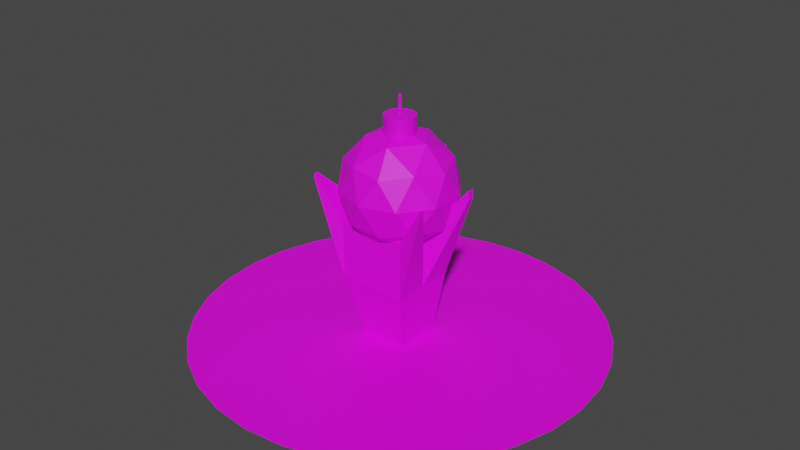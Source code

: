 # Source: BossArm.blend  (saved by Blender 3.4.6; exported with 4.5.12 LTS)
import bpy
from mathutils import Matrix  # noqa: F401  (used for matrix-valued properties, if any)

bpy.ops.wm.read_factory_settings(use_empty=True)
scene = bpy.context.scene
scene.name = 'Scene'

# ---- collections
col_collection = bpy.data.collections.new('Collection'); scene.collection.children.link(col_collection)

# ---- images (referenced by path relative to the original .blend; pixels are not part of the script)
import os
ASSET_DIR = os.environ.get("B2B_ASSET_DIR", "")  # directory of the original .blend (textures are referenced by path, not embedded)
HERE = os.path.dirname(os.path.abspath(__file__))  # packed textures are extracted next to this script under _unpacked/

def load_image(name, relpath, width, height, colorspace="sRGB"):
    """Load a texture the original file referenced (path relative to the .blend, or extracted next to this script)."""
    p = next((c for c in (os.path.join(HERE, relpath), os.path.join(ASSET_DIR, relpath)) if relpath and os.path.exists(c)), "")
    if p:
        img = bpy.data.images.load(p, check_existing=True)
        img.name = name
    else:  # same state as the original file: an image datablock whose file is absent (Cycles renders it pink)
        img = bpy.data.images.new(name, width, height)
        img.source = "FILE"
        img.filepath = "//" + (relpath or name)
    img.colorspace_settings.name = colorspace
    return img
img_dungeons_2_texture_01_a_png = load_image('Dungeons_2_Texture_01_A.png', 'Dungeons_2_Texture_01_A.png', 1024, 1024, 'sRGB')

# ---- materials (node trees are filled in below, after node groups)
mat_material_001 = bpy.data.materials.new('Material.001')
mat_material_001.use_transparent_shadow = False

# ---- material node trees
mat_material_001.use_nodes = True; mat_material_001.node_tree.nodes.clear()
_N = mat_material_001.node_tree.nodes; _L = mat_material_001.node_tree.links
n0 = _N.new('ShaderNodeBsdfPrincipled'); n0.name = 'Principled BSDF'; n0.location = (10, 300)
n0.distribution = 'GGX'
n0.subsurface_method = 'RANDOM_WALK_SKIN'
n0.inputs[3].default_value = 1.45
n0.inputs[27].default_value = (0.0, 0.0, 0.0, 1.0)
n0.inputs[28].default_value = 1.0
n1 = _N.new('ShaderNodeOutputMaterial'); n1.name = 'Material Output'; n1.location = (300, 300)
n2 = _N.new('ShaderNodeTexImage'); n2.name = 'Image Texture'; n2.location = (-292, 139)
n2.image = img_dungeons_2_texture_01_a_png
_L.new(n0.outputs[0], n1.inputs[0])
_L.new(n2.outputs[0], n0.inputs[0])
n1.is_active_output = True

# ---- world
world_world = bpy.data.worlds.new('World'); scene.world = world_world
world_world.use_nodes = True; world_world.node_tree.nodes.clear()
_N = world_world.node_tree.nodes; _L = world_world.node_tree.links
n0 = _N.new('ShaderNodeOutputWorld'); n0.name = 'World Output'; n0.location = (300, 300)
n1 = _N.new('ShaderNodeBackground'); n1.name = 'Background'; n1.location = (10, 300)
n1.inputs[0].default_value = (0.05088, 0.05088, 0.05088, 1.0)
_L.new(n1.outputs[0], n0.inputs[0])
n0.is_active_output = True
world_world.color = (0.05088, 0.05088, 0.05088)
world_world.use_sun_shadow = False
world_world.sun_shadow_jitter_overblur = 0.0

# ---- meshes
me_circle = bpy.data.meshes.new('Circle')
me_circle.from_pydata([(0.0, 1.0, 0.0), (-0.1951, 0.9808, 0.0), (-0.3827, 0.9239, 0.0), (-0.5556, 0.8315, 0.0), (-0.7071, 0.7071, 0.0), (-0.8315, 0.5556, 0.0), (-0.9239, 0.3827, 0.0), (-0.9808, 0.1951, 0.0), (-1.0, 0.0, 0.0), (-0.9808, -0.1951, 0.0), (-0.9239, -0.3827, 0.0), (-0.8315, -0.5556, 0.0), (-0.7071, -0.7071, 0.0), (-0.5556, -0.8315, 0.0), (-0.3827, -0.9239, 0.0), (-0.1951, -0.9808, 0.0), (0.0, -1.0, 0.0), (0.1951, -0.9808, 0.0), (0.3827, -0.9239, 0.0), (0.5556, -0.8315, 0.0), (0.7071, -0.7071, 0.0), (0.8315, -0.5556, 0.0), (0.9239, -0.3827, 0.0), (0.9808, -0.1951, 0.0), (1.0, 0.0, 0.0), (0.9808, 0.1951, 0.0), (0.9239, 0.3827, 0.0), (0.8315, 0.5556, 0.0), (0.7071, 0.7071, 0.0), (0.5556, 0.8315, 0.0), (0.3827, 0.9239, 0.0), (0.1951, 0.9808, 0.0), (-0.008461, 0.9323, 0.0), (-0.2098, 0.8462, 0.0), (-0.4013, 0.7257, 0.0), (-0.5755, 0.5755, 0.0), (-0.7257, 0.4013, 0.0), (-0.8462, 0.2098, 0.0), (-0.9323, 0.008461, 0.0), (0.1852, 0.8413, 0.0), (-0.01718, 0.7243, 0.0), (-0.2168, 0.5773, 0.0), (-0.4059, 0.4059, 0.0), (-0.5773, 0.2168, 0.0), (-0.7243, 0.01718, 0.0), (-0.8413, -0.1852, 0.0), (0.3765, 0.7133, 0.0), (0.1842, 0.5664, 0.0), (-0.01371, 0.3964, 0.0), (-0.2098, 0.2098, 0.0), (-0.3964, 0.01371, 0.0), (-0.5664, -0.1842, 0.0), (-0.7133, -0.3765, 0.0), (0.5556, 0.5556, 0.0), (0.3827, 0.3827, 0.0), (0.1951, 0.1951, 0.0), (1.49e-08, 1.49e-08, 0.0), (-0.1951, -0.1951, 0.0), (-0.3827, -0.3827, 0.0), (-0.5556, -0.5556, 0.0), (0.7133, 0.3765, 0.0), (0.5664, 0.1842, 0.0), (0.3964, -0.01371, 0.0), (0.2098, -0.2098, 0.0), (0.01371, -0.3964, 0.0), (-0.1842, -0.5664, 0.0), (-0.3765, -0.7133, 0.0), (0.8413, 0.1852, 0.0), (0.7243, -0.01718, 0.0), (0.5773, -0.2168, 0.0), (0.4059, -0.4059, 0.0), (0.2168, -0.5773, 0.0), (0.01718, -0.7243, 0.0), (-0.1852, -0.8413, 0.0), (0.9323, -0.008461, 0.0), (0.8462, -0.2098, 0.0), (0.7257, -0.4013, 0.0), (0.5755, -0.5755, 0.0), (0.4013, -0.7257, 0.0), (0.2098, -0.8462, 0.0), (0.008461, -0.9323, 0.0)], [], [(1, 32, 31, 0), (32, 39, 30, 31), (39, 46, 29, 30), (46, 53, 28, 29), (53, 60, 27, 28), (60, 67, 26, 27), (67, 74, 25, 26), (74, 23, 24, 25), (2, 33, 32, 1), (33, 40, 39, 32), (40, 47, 46, 39), (47, 54, 53, 46), (54, 61, 60, 53), (61, 68, 67, 60), (68, 75, 74, 67), (75, 22, 23, 74), (3, 34, 33, 2), (34, 41, 40, 33), (41, 48, 47, 40), (48, 55, 54, 47), (55, 62, 61, 54), (62, 69, 68, 61), (69, 76, 75, 68), (76, 21, 22, 75), (4, 35, 34, 3), (35, 42, 41, 34), (42, 49, 48, 41), (49, 56, 55, 48), (56, 63, 62, 55), (63, 70, 69, 62), (70, 77, 76, 69), (77, 20, 21, 76), (5, 36, 35, 4), (36, 43, 42, 35), (43, 50, 49, 42), (50, 57, 56, 49), (57, 64, 63, 56), (64, 71, 70, 63), (71, 78, 77, 70), (78, 19, 20, 77), (6, 37, 36, 5), (37, 44, 43, 36), (44, 51, 50, 43), (51, 58, 57, 50), (58, 65, 64, 57), (65, 72, 71, 64), (72, 79, 78, 71), (79, 18, 19, 78), (7, 38, 37, 6), (38, 45, 44, 37), (45, 52, 51, 44), (52, 59, 58, 51), (59, 66, 65, 58), (66, 73, 72, 65), (73, 80, 79, 72), (80, 17, 18, 79), (8, 9, 38, 7), (9, 10, 45, 38), (10, 11, 52, 45), (11, 12, 59, 52), (12, 13, 66, 59), (13, 14, 73, 66), (14, 15, 80, 73), (15, 16, 17, 80)])
_uv = me_circle.uv_layers.new(name='UVMap')
_uv.uv.foreach_set('vector', [0.00293, 0.003784, 0.00293, 0.003784, 0.00293, 0.003784, 0.00293, 0.003784, 0.00293, 0.003784, 0.00293, 0.003784, 0.00293, 0.003784, 0.00293, 0.003784, 0.00293, 0.003784, 0.00293, 0.003784, 0.00293, 0.003784, 0.00293, 0.003784, 0.00293, 0.003784, 0.00293, 0.003784, 0.00293, 0.003784, 0.00293, 0.003784, 0.00293, 0.003784, 0.00293, 0.003784, 0.00293, 0.003784, 0.00293, 0.003784, 0.00293, 0.003784, 0.00293, 0.003784, 0.00293, 0.003784, 0.00293, 0.003784, 0.00293, 0.003784, 0.00293, 0.003784, 0.00293, 0.003784, 0.00293, 0.003784, 0.00293, 0.003784, 0.00293, 0.003784, 0.00293, 0.003784, 0.00293, 0.003784, 0.00293, 0.003784, 0.00293, 0.003784, 0.00293, 0.003784, 0.00293, 0.003784, 0.00293, 0.003784, 0.00293, 0.003784, 0.00293, 0.003784, 0.00293, 0.003784, 0.00293, 0.003784, 0.00293, 0.003784, 0.00293, 0.003784, 0.00293, 0.003784, 0.00293, 0.003784, 0.00293, 0.003784, 0.00293, 0.003784, 0.00293, 0.003784, 0.00293, 0.003784, 0.00293, 0.003784, 0.00293, 0.003784, 0.00293, 0.003784, 0.00293, 0.003784, 0.00293, 0.003784, 0.00293, 0.003784, 0.00293, 0.003784, 0.00293, 0.003784, 0.00293, 0.003784, 0.00293, 0.003784, 0.00293, 0.003784, 0.00293, 0.003784, 0.00293, 0.003784, 0.00293, 0.003784, 0.00293, 0.003784, 0.00293, 0.003784, 0.00293, 0.003784, 0.00293, 0.003784, 0.00293, 0.003784, 0.00293, 0.003784, 0.00293, 0.003784, 0.00293, 0.003784, 0.00293, 0.003784, 0.00293, 0.003784, 0.00293, 0.003784, 0.00293, 0.003784, 0.00293, 0.003784, 0.00293, 0.003784, 0.00293, 0.003784, 0.00293, 0.003784, 0.00293, 0.003784, 0.00293, 0.003784, 0.00293, 0.003784, 0.00293, 0.003784, 0.00293, 0.003784, 0.00293, 0.003784, 0.00293, 0.003784, 0.00293, 0.003784, 0.00293, 0.003784, 0.00293, 0.003784, 0.00293, 0.003784, 0.00293, 0.003784, 0.00293, 0.003784, 0.00293, 0.003784, 0.00293, 0.003784, 0.00293, 0.003784, 0.00293, 0.003784, 0.00293, 0.003784, 0.00293, 0.003784, 0.00293, 0.003784, 0.00293, 0.003784, 0.00293, 0.003784, 0.00293, 0.003784, 0.00293, 0.003784, 0.00293, 0.003784, 0.00293, 0.003784, 0.00293, 0.003784, 0.00293, 0.003784, 0.00293, 0.003784, 0.00293, 0.003784, 0.00293, 0.003784, 0.00293, 0.003784, 0.00293, 0.003784, 0.00293, 0.003784, 0.00293, 0.003784, 0.00293, 0.003784, 0.00293, 0.003784, 0.00293, 0.003784, 0.00293, 0.003784, 0.00293, 0.003784, 0.00293, 0.003784, 0.00293, 0.003784, 0.00293, 0.003784, 0.00293, 0.003784, 0.00293, 0.003784, 0.00293, 0.003784, 0.00293, 0.003784, 0.00293, 0.003784, 0.00293, 0.003784, 0.00293, 0.003784, 0.00293, 0.003784, 0.00293, 0.003784, 0.00293, 0.003784, 0.00293, 0.003784, 0.00293, 0.003784, 0.00293, 0.003784, 0.00293, 0.003784, 0.00293, 0.003784, 0.00293, 0.003784, 0.00293, 0.003784, 0.00293, 0.003784, 0.00293, 0.003784, 0.00293, 0.003784, 0.00293, 0.003784, 0.00293, 0.003784, 0.00293, 0.003784, 0.00293, 0.003784, 0.00293, 0.003784, 0.00293, 0.003784, 0.00293, 0.003784, 0.00293, 0.003784, 0.00293, 0.003784, 0.00293, 0.003784, 0.00293, 0.003784, 0.00293, 0.003784, 0.00293, 0.003784, 0.00293, 0.003784, 0.00293, 0.003784, 0.00293, 0.003784, 0.00293, 0.003784, 0.00293, 0.003784, 0.00293, 0.003784, 0.00293, 0.003784, 0.00293, 0.003784, 0.00293, 0.003784, 0.00293, 0.003784, 0.00293, 0.003784, 0.00293, 0.003784, 0.00293, 0.003784, 0.00293, 0.003784, 0.00293, 0.003784, 0.00293, 0.003784, 0.00293, 0.003784, 0.00293, 0.003784, 0.00293, 0.003784, 0.00293, 0.003784, 0.00293, 0.003784, 0.00293, 0.003784, 0.00293, 0.003784, 0.00293, 0.003784, 0.00293, 0.003784, 0.00293, 0.003784, 0.00293, 0.003784, 0.00293, 0.003784, 0.00293, 0.003784, 0.00293, 0.003784, 0.00293, 0.003784, 0.00293, 0.003784, 0.00293, 0.003784, 0.00293, 0.003784, 0.00293, 0.003784, 0.00293, 0.003784, 0.00293, 0.003784, 0.00293, 0.003784, 0.00293, 0.003784, 0.00293, 0.003784, 0.00293, 0.003784, 0.00293, 0.003784, 0.00293, 0.003784, 0.00293, 0.003784, 0.00293, 0.003784, 0.00293, 0.003784, 0.00293, 0.003784, 0.00293, 0.003784, 0.00293, 0.003784, 0.00293, 0.003784, 0.00293, 0.003784, 0.00293, 0.003784, 0.00293, 0.003784, 0.00293, 0.003784, 0.00293, 0.003784, 0.00293, 0.003784, 0.00293, 0.003784, 0.00293, 0.003784, 0.00293, 0.003784, 0.00293, 0.003784, 0.00293, 0.003784, 0.00293, 0.003784, 0.00293, 0.003784, 0.00293, 0.003784, 0.00293, 0.003784, 0.00293, 0.003784, 0.00293, 0.003784, 0.00293, 0.003784, 0.00293, 0.003784, 0.00293, 0.003784, 0.00293, 0.003784, 0.00293, 0.003784, 0.00293, 0.003784, 0.00293, 0.003784, 0.00293, 0.003784, 0.00293, 0.003784, 0.00293, 0.003784, 0.00293, 0.003784, 0.00293, 0.003784, 0.00293, 0.003784, 0.00293, 0.003784, 0.00293, 0.003784, 0.00293, 0.003784, 0.00293, 0.003784, 0.00293, 0.003784, 0.00293, 0.003784, 0.00293, 0.003784, 0.00293, 0.003784, 0.00293, 0.003784, 0.00293, 0.003784, 0.00293, 0.003784, 0.00293, 0.003784, 0.00293, 0.003784, 0.00293, 0.003784, 0.00293, 0.003784, 0.00293, 0.003784, 0.00293, 0.003784, 0.00293, 0.003784, 0.00293, 0.003784, 0.00293, 0.003784, 0.00293, 0.003784])
me_circle.materials.append(mat_material_001)
me_circle.update()
me_cube_001 = bpy.data.meshes.new('Cube.001')
me_cube_001.from_pydata([(-1.0, -1.0, -1.0), (-1.848, -1.678, 2.54), (-1.0, 1.0, -1.0), (-1.318, 1.264, 4.201), (1.0, -1.0, -1.0), (1.383, -1.678, 2.54), (1.0, 1.0, -1.0), (1.383, 1.553, 2.54), (-1.848, -1.678, 5.294), (-1.318, 1.264, 4.244), (1.383, 1.553, 5.294), (1.383, -1.678, 5.294), (-1.0, 0.0, -1.0), (-1.318, 1.239, 4.201), (1.0, 0.0, -1.0), (1.383, -0.0623, 2.54), (-1.318, 1.239, 4.244), (1.383, -0.0623, 5.294), (0.0, 1.0, -1.0), (-1.293, 1.264, 4.201), (0.0, -1.0, -1.0), (-0.2324, -1.678, 2.54), (-1.293, 1.264, 4.244), (-0.2324, -1.678, 5.294), (-0.2324, -0.0623, 5.294), (0.0, 0.0, -1.0), (-2.94, -2.235, 7.206), (-2.94, -2.235, 7.535), (-2.94, -2.042, 7.206), (-2.94, -2.042, 7.535), (-0.3148, 3.446, 7.529), (-0.1603, 3.446, 7.529), (-0.3148, 3.446, 7.792), (-0.1603, 3.446, 7.792), (3.254, 0.884, 7.546), (3.254, 0.884, 7.074), (3.254, 0.6072, 7.074), (3.254, 0.6072, 7.546), (2.755, -1.844, 7.004), (2.755, -2.076, 7.004), (2.755, -1.844, 7.4), (2.755, -2.076, 7.4)], [], [(12, 13, 3, 2), (18, 19, 7, 6), (14, 15, 5, 4), (20, 21, 1, 0), (25, 14, 4, 20), (19, 3, 9, 22), (24, 16, 8, 23), (17, 15, 36, 37), (13, 1, 26, 28), (21, 5, 11, 23), (3, 13, 16, 9), (11, 5, 39, 41), (22, 9, 16, 24), (18, 6, 14, 25), (6, 7, 15, 14), (0, 1, 13, 12), (2, 18, 25, 12), (10, 22, 24, 17), (1, 21, 23, 8), (17, 24, 23, 11), (7, 19, 30, 31), (12, 25, 20, 0), (4, 5, 21, 20), (2, 3, 19, 18), (28, 26, 27, 29), (1, 8, 27, 26), (16, 13, 28, 29), (8, 16, 29, 27), (31, 30, 32, 33), (10, 7, 31, 33), (22, 10, 33, 32), (19, 22, 32, 30), (36, 35, 34, 37), (10, 17, 37, 34), (15, 7, 35, 36), (7, 10, 34, 35), (39, 38, 40, 41), (15, 17, 40, 38), (17, 11, 41, 40), (5, 15, 38, 39)])
_uv = me_cube_001.uv_layers.new(name='UVMap')
_uv.uv.foreach_set('vector', [0.3803, 0.1348, 0.384, 0.1348, 0.384, 0.1367, 0.3803, 0.1367, 0.3803, 0.1385, 0.384, 0.1385, 0.384, 0.1404, 0.3803, 0.1404, 0.3803, 0.1422, 0.384, 0.1422, 0.384, 0.1441, 0.3803, 0.1441, 0.3803, 0.1459, 0.384, 0.1459, 0.384, 0.1478, 0.3803, 0.1478, 0.3785, 0.1422, 0.3803, 0.1422, 0.3803, 0.1441, 0.3785, 0.1441, 0.384, 0.1385, 0.384, 0.1367, 0.384, 0.1367, 0.384, 0.1385, 0.3859, 0.1422, 0.3877, 0.1422, 0.3877, 0.1441, 0.3859, 0.1441, 0.384, 0.1422, 0.384, 0.1422, 0.384, 0.1422, 0.384, 0.1422, 0.384, 0.1348, 0.384, 0.1329, 0.384, 0.1329, 0.384, 0.1348, 0.384, 0.1459, 0.384, 0.1441, 0.384, 0.1441, 0.384, 0.1459, 0.384, 0.1367, 0.384, 0.1348, 0.384, 0.1348, 0.384, 0.1367, 0.384, 0.1441, 0.384, 0.1441, 0.384, 0.1441, 0.384, 0.1441, 0.3859, 0.1404, 0.3877, 0.1404, 0.3877, 0.1422, 0.3859, 0.1422, 0.3785, 0.1404, 0.3803, 0.1404, 0.3803, 0.1422, 0.3785, 0.1422, 0.3803, 0.1404, 0.384, 0.1404, 0.384, 0.1422, 0.3803, 0.1422, 0.3803, 0.1329, 0.384, 0.1329, 0.384, 0.1348, 0.3803, 0.1348, 0.3766, 0.1404, 0.3785, 0.1404, 0.3785, 0.1422, 0.3766, 0.1422, 0.384, 0.1404, 0.3859, 0.1404, 0.3859, 0.1422, 0.384, 0.1422, 0.384, 0.1478, 0.384, 0.1459, 0.384, 0.1459, 0.384, 0.1478, 0.384, 0.1422, 0.3859, 0.1422, 0.3859, 0.1441, 0.384, 0.1441, 0.384, 0.1404, 0.384, 0.1385, 0.384, 0.1385, 0.384, 0.1404, 0.3766, 0.1422, 0.3785, 0.1422, 0.3785, 0.1441, 0.3766, 0.1441, 0.3803, 0.1441, 0.384, 0.1441, 0.384, 0.1459, 0.3803, 0.1459, 0.3803, 0.1367, 0.384, 0.1367, 0.384, 0.1385, 0.3803, 0.1385, 0.384, 0.1348, 0.384, 0.1329, 0.384, 0.1329, 0.384, 0.1348, 0.384, 0.1478, 0.384, 0.1478, 0.384, 0.1478, 0.384, 0.1478, 0.384, 0.1348, 0.384, 0.1348, 0.384, 0.1348, 0.384, 0.1348, 0.3877, 0.1441, 0.3877, 0.1422, 0.3877, 0.1422, 0.3877, 0.1441, 0.384, 0.1404, 0.384, 0.1385, 0.384, 0.1385, 0.384, 0.1404, 0.384, 0.1404, 0.384, 0.1404, 0.384, 0.1404, 0.384, 0.1404, 0.3859, 0.1404, 0.384, 0.1404, 0.384, 0.1404, 0.3859, 0.1404, 0.384, 0.1385, 0.384, 0.1385, 0.384, 0.1385, 0.384, 0.1385, 0.384, 0.1422, 0.384, 0.1404, 0.384, 0.1404, 0.384, 0.1422, 0.384, 0.1404, 0.384, 0.1422, 0.384, 0.1422, 0.384, 0.1404, 0.384, 0.1422, 0.384, 0.1404, 0.384, 0.1404, 0.384, 0.1422, 0.384, 0.1404, 0.384, 0.1404, 0.384, 0.1404, 0.384, 0.1404, 0.384, 0.1441, 0.384, 0.1422, 0.384, 0.1422, 0.384, 0.1441, 0.384, 0.1422, 0.384, 0.1422, 0.384, 0.1422, 0.384, 0.1422, 0.384, 0.1422, 0.384, 0.1441, 0.384, 0.1441, 0.384, 0.1422, 0.384, 0.1441, 0.384, 0.1422, 0.384, 0.1422, 0.384, 0.1441])
me_cube_001.materials.append(mat_material_001)
me_cube_001.update()
me_icosphere = bpy.data.meshes.new('Icosphere')
me_icosphere.from_pydata([(0.0, 0.0, -1.0), (0.7236, -0.5257, -0.4472), (-0.2764, -0.8506, -0.4472), (-0.8944, 0.0, -0.4472), (-0.2764, 0.8506, -0.4472), (0.7236, 0.5257, -0.4472), (0.2764, -0.8506, 0.4472), (-0.7236, -0.5257, 0.4472), (-0.7236, 0.5257, 0.4472), (0.2764, 0.8506, 0.4472), (0.8944, 0.0, 0.4472), (0.0, 0.0, 1.0), (-0.1625, -0.5, -0.8507), (0.4253, -0.309, -0.8507), (0.2629, -0.809, -0.5257), (0.8506, 0.0, -0.5257), (0.4253, 0.309, -0.8507), (-0.5257, 0.0, -0.8507), (-0.6882, -0.5, -0.5257), (-0.1625, 0.5, -0.8507), (-0.6882, 0.5, -0.5257), (0.2629, 0.809, -0.5257), (0.9511, -0.309, 0.0), (0.9511, 0.309, 0.0), (0.0, -1.0, 0.0), (0.5878, -0.809, 0.0), (-0.9511, -0.309, 0.0), (-0.5878, -0.809, 0.0), (-0.5878, 0.809, 0.0), (-0.9511, 0.309, 0.0), (0.5878, 0.809, 0.0), (0.0, 1.0, 0.0), (0.6882, -0.5, 0.5257), (-0.2629, -0.809, 0.5257), (-0.8506, 0.0, 0.5257), (-0.2629, 0.809, 0.5257), (0.6882, 0.5, 0.5257), (0.1625, -0.5, 0.8507), (0.5257, 0.0, 0.8507), (-0.4253, -0.309, 0.8507), (-0.4253, 0.309, 0.8507), (0.1625, 0.5, 0.8507), (1.881e-08, 0.2625, 0.6734), (1.881e-08, 0.2625, 1.198), (0.05121, 0.2575, 0.6734), (0.05121, 0.2575, 1.198), (0.1005, 0.2425, 0.6734), (0.1005, 0.2425, 1.198), (0.1458, 0.2183, 0.6734), (0.1458, 0.2183, 1.198), (0.1856, 0.1856, 0.6734), (0.1856, 0.1856, 1.198), (0.2183, 0.1458, 0.6734), (0.2183, 0.1458, 1.198), (0.2425, 0.1005, 0.6734), (0.2425, 0.1005, 1.198), (0.2575, 0.05121, 0.6734), (0.2575, 0.05121, 1.198), (0.2625, 1.447e-08, 0.6734), (0.2625, 1.447e-08, 1.198), (0.2575, -0.05121, 0.6734), (0.2575, -0.05121, 1.198), (0.2425, -0.1005, 0.6734), (0.2425, -0.1005, 1.198), (0.2183, -0.1458, 0.6734), (0.2183, -0.1458, 1.198), (0.1856, -0.1856, 0.6734), (0.1856, -0.1856, 1.198), (0.1458, -0.2183, 0.6734), (0.1458, -0.2183, 1.198), (0.1005, -0.2425, 0.6734), (0.1005, -0.2425, 1.198), (0.05121, -0.2575, 0.6734), (0.05121, -0.2575, 1.198), (1.881e-08, -0.2625, 0.6734), (1.881e-08, -0.2625, 1.198), (-0.05121, -0.2575, 0.6734), (-0.05121, -0.2575, 1.198), (-0.1005, -0.2425, 0.6734), (-0.1005, -0.2425, 1.198), (-0.1458, -0.2183, 0.6734), (-0.1458, -0.2183, 1.198), (-0.1856, -0.1856, 0.6734), (-0.1856, -0.1856, 1.198), (-0.2183, -0.1458, 0.6734), (-0.2183, -0.1458, 1.198), (-0.2425, -0.1005, 0.6734), (-0.2425, -0.1005, 1.198), (-0.2575, -0.05121, 0.6734), (-0.2575, -0.05121, 1.198), (-0.2625, 1.447e-08, 0.6734), (-0.2625, 1.447e-08, 1.198), (-0.2575, 0.05121, 0.6734), (-0.2575, 0.05121, 1.198), (-0.2425, 0.1005, 0.6734), (-0.2425, 0.1005, 1.198), (-0.2183, 0.1458, 0.6734), (-0.2183, 0.1458, 1.198), (-0.1856, 0.1856, 0.6734), (-0.1856, 0.1856, 1.198), (-0.1458, 0.2183, 0.6734), (-0.1458, 0.2183, 1.198), (-0.1005, 0.2425, 0.6734), (-0.1005, 0.2425, 1.198), (-0.05121, 0.2575, 0.6734), (-0.05121, 0.2575, 1.198), (6.239e-09, 0.02489, 0.8995), (0.004856, 0.02441, 0.8995), (0.004856, 0.02441, 1.524), (6.239e-09, 0.02489, 1.524), (0.009525, 0.023, 0.8995), (0.009525, 0.023, 1.524), (0.01383, 0.0207, 0.8995), (0.01383, 0.0207, 1.524), (0.0176, 0.0176, 0.8995), (0.0176, 0.0176, 1.524), (0.0207, 0.01383, 0.8995), (0.0207, 0.01383, 1.524), (0.023, 0.009525, 0.8995), (0.023, 0.009525, 1.524), (0.02441, 0.004856, 0.8995), (0.02441, 0.004856, 1.524), (0.02489, 3.889e-08, 0.8995), (0.02489, 3.889e-08, 1.524), (0.02441, -0.004856, 0.8995), (0.02441, -0.004856, 1.524), (0.023, -0.009525, 0.8995), (0.023, -0.009525, 1.524), (0.0207, -0.01383, 0.8995), (0.0207, -0.01383, 1.524), (0.0176, -0.0176, 0.8995), (0.0176, -0.0176, 1.524), (0.01383, -0.0207, 0.8995), (0.01383, -0.0207, 1.524), (0.009525, -0.023, 0.8995), (0.009525, -0.023, 1.524), (0.004856, -0.02441, 0.8995), (0.004856, -0.02441, 1.524), (6.239e-09, -0.02489, 0.8995), (6.239e-09, -0.02489, 1.524), (-0.004856, -0.02441, 0.8995), (-0.004856, -0.02441, 1.524), (-0.009525, -0.023, 0.8995), (-0.009525, -0.023, 1.524), (-0.01383, -0.0207, 0.8995), (-0.01383, -0.0207, 1.524), (-0.0176, -0.0176, 0.8995), (-0.0176, -0.0176, 1.524), (-0.0207, -0.01383, 0.8995), (-0.0207, -0.01383, 1.524), (-0.023, -0.009525, 0.8995), (-0.023, -0.009525, 1.524), (-0.02441, -0.004856, 0.8995), (-0.02441, -0.004856, 1.524), (-0.02489, 3.889e-08, 0.8995), (-0.02489, 3.889e-08, 1.524), (-0.02441, 0.004856, 0.8995), (-0.02441, 0.004856, 1.524), (-0.023, 0.009525, 0.8995), (-0.023, 0.009525, 1.524), (-0.0207, 0.01383, 0.8995), (-0.0207, 0.01383, 1.524), (-0.0176, 0.0176, 0.8995), (-0.0176, 0.0176, 1.524), (-0.01383, 0.0207, 0.8995), (-0.01383, 0.0207, 1.524), (-0.009525, 0.023, 0.8995), (-0.009525, 0.023, 1.524), (-0.004856, 0.02441, 0.8995), (-0.004856, 0.02441, 1.524)], [], [(0, 13, 12), (1, 13, 15), (0, 12, 17), (0, 17, 19), (0, 19, 16), (1, 15, 22), (2, 14, 24), (3, 18, 26), (4, 20, 28), (5, 21, 30), (1, 22, 25), (2, 24, 27), (3, 26, 29), (4, 28, 31), (5, 30, 23), (6, 32, 37), (7, 33, 39), (8, 34, 40), (9, 35, 41), (10, 36, 38), (38, 41, 11), (38, 36, 41), (36, 9, 41), (41, 40, 11), (41, 35, 40), (35, 8, 40), (40, 39, 11), (40, 34, 39), (34, 7, 39), (39, 37, 11), (39, 33, 37), (33, 6, 37), (37, 38, 11), (37, 32, 38), (32, 10, 38), (23, 36, 10), (23, 30, 36), (30, 9, 36), (31, 35, 9), (31, 28, 35), (28, 8, 35), (29, 34, 8), (29, 26, 34), (26, 7, 34), (27, 33, 7), (27, 24, 33), (24, 6, 33), (25, 32, 6), (25, 22, 32), (22, 10, 32), (30, 31, 9), (30, 21, 31), (21, 4, 31), (28, 29, 8), (28, 20, 29), (20, 3, 29), (26, 27, 7), (26, 18, 27), (18, 2, 27), (24, 25, 6), (24, 14, 25), (14, 1, 25), (22, 23, 10), (22, 15, 23), (15, 5, 23), (16, 21, 5), (16, 19, 21), (19, 4, 21), (19, 20, 4), (19, 17, 20), (17, 3, 20), (17, 18, 3), (17, 12, 18), (12, 2, 18), (15, 16, 5), (15, 13, 16), (13, 0, 16), (12, 14, 2), (12, 13, 14), (13, 1, 14), (42, 44, 45, 43), (44, 46, 47, 45), (46, 48, 49, 47), (48, 50, 51, 49), (50, 52, 53, 51), (52, 54, 55, 53), (54, 56, 57, 55), (56, 58, 59, 57), (58, 60, 61, 59), (60, 62, 63, 61), (62, 64, 65, 63), (64, 66, 67, 65), (66, 68, 69, 67), (68, 70, 71, 69), (70, 72, 73, 71), (72, 74, 75, 73), (74, 76, 77, 75), (76, 78, 79, 77), (78, 80, 81, 79), (80, 82, 83, 81), (82, 84, 85, 83), (84, 86, 87, 85), (86, 88, 89, 87), (88, 90, 91, 89), (90, 92, 93, 91), (92, 94, 95, 93), (94, 96, 97, 95), (96, 98, 99, 97), (98, 100, 101, 99), (100, 102, 103, 101), (106, 109, 108, 107), (102, 104, 105, 103), (104, 42, 43, 105), (45, 105, 43), (47, 105, 45), (47, 103, 105), (103, 47, 55), (55, 47, 51), (51, 47, 49), (103, 95, 99), (107, 108, 111, 110), (65, 71, 79), (55, 51, 53), (55, 95, 103), (57, 95, 55), (57, 93, 95), (59, 93, 57), (59, 91, 93), (61, 91, 59), (61, 89, 91), (63, 89, 61), (63, 87, 89), (65, 87, 63), (85, 87, 79), (99, 95, 97), (83, 85, 81), (85, 79, 81), (103, 99, 101), (69, 71, 67), (67, 71, 65), (73, 79, 71), (73, 77, 79), (75, 77, 73), (79, 87, 65), (110, 111, 113, 112), (112, 113, 115, 114), (114, 115, 117, 116), (116, 117, 119, 118), (118, 119, 121, 120), (120, 121, 123, 122), (122, 123, 125, 124), (124, 125, 127, 126), (126, 127, 129, 128), (128, 129, 131, 130), (130, 131, 133, 132), (132, 133, 135, 134), (134, 135, 137, 136), (136, 137, 139, 138), (138, 139, 141, 140), (140, 141, 143, 142), (142, 143, 145, 144), (144, 145, 147, 146), (146, 147, 149, 148), (148, 149, 151, 150), (150, 151, 153, 152), (152, 153, 155, 154), (154, 155, 157, 156), (156, 157, 159, 158), (158, 159, 161, 160), (160, 161, 163, 162), (162, 163, 165, 164), (164, 165, 167, 166), (166, 167, 169, 168), (168, 169, 109, 106), (108, 109, 169), (111, 108, 169), (111, 169, 167), (167, 119, 111), (119, 115, 111), (115, 113, 111), (167, 163, 159), (129, 143, 135), (119, 117, 115), (119, 167, 159), (121, 119, 159), (121, 159, 157), (123, 121, 157), (123, 157, 155), (125, 123, 155), (125, 155, 153), (127, 125, 153), (127, 153, 151), (129, 127, 151), (149, 143, 151), (163, 161, 159), (147, 145, 149), (149, 145, 143), (167, 165, 163), (133, 131, 135), (131, 129, 135), (137, 135, 143), (137, 143, 141), (139, 137, 141), (143, 129, 151), (80, 78, 142, 144), (98, 96, 160, 162), (54, 52, 116, 118), (72, 70, 134, 136), (90, 88, 152, 154), (46, 44, 107, 110), (64, 62, 126, 128), (82, 80, 144, 146), (100, 98, 162, 164), (56, 54, 118, 120), (74, 72, 136, 138), (92, 90, 154, 156), (48, 46, 110, 112), (66, 64, 128, 130), (84, 82, 146, 148), (102, 100, 164, 166), (58, 56, 120, 122), (76, 74, 138, 140), (94, 92, 156, 158), (50, 48, 112, 114), (68, 66, 130, 132), (86, 84, 148, 150), (104, 102, 166, 168), (60, 58, 122, 124), (78, 76, 140, 142), (96, 94, 158, 160), (52, 50, 114, 116), (70, 68, 132, 134), (88, 86, 150, 152), (44, 42, 106, 107), (42, 104, 168, 106), (62, 60, 124, 126)])
_uv = me_icosphere.uv_layers.new(name='UVMap')
_uv.uv.foreach_set('vector', [0.1059, 0.008058, 0.1063, 0.00878, 0.1055, 0.00878, 0.1067, 0.009503, 0.1071, 0.00878, 0.1076, 0.009503, 0.1126, 0.008058, 0.113, 0.00878, 0.1121, 0.00878, 0.1109, 0.008058, 0.1113, 0.00878, 0.1105, 0.00878, 0.1092, 0.008058, 0.1096, 0.00878, 0.1088, 0.00878, 0.1067, 0.009503, 0.1076, 0.009503, 0.1071, 0.01023, 0.3093, 0.3835, 0.3101, 0.3835, 0.3097, 0.3843, 0.1117, 0.009503, 0.1126, 0.009503, 0.1121, 0.01023, 0.1101, 0.009503, 0.1109, 0.009503, 0.1105, 0.01023, 0.1084, 0.009503, 0.1092, 0.009503, 0.1088, 0.01023, 0.1067, 0.009503, 0.1071, 0.01023, 0.1063, 0.01023, 0.3093, 0.3835, 0.3097, 0.3843, 0.3089, 0.3843, 0.1117, 0.009503, 0.1121, 0.01023, 0.1113, 0.01023, 0.1101, 0.009503, 0.1105, 0.01023, 0.1096, 0.01023, 0.1084, 0.009503, 0.1088, 0.01023, 0.108, 0.01023, 0.3126, 0.3825, 0.3134, 0.3825, 0.313, 0.3832, 0.3109, 0.3825, 0.3118, 0.3825, 0.3113, 0.3832, 0.1109, 0.01095, 0.1117, 0.01095, 0.1113, 0.01167, 0.1092, 0.01095, 0.1101, 0.01095, 0.1096, 0.01167, 0.1076, 0.01095, 0.1084, 0.01095, 0.108, 0.01167, 0.108, 0.01167, 0.1088, 0.01167, 0.1084, 0.01239, 0.108, 0.01167, 0.1084, 0.01095, 0.1088, 0.01167, 0.1084, 0.01095, 0.1092, 0.01095, 0.1088, 0.01167, 0.1096, 0.01167, 0.1105, 0.01167, 0.1101, 0.01239, 0.1096, 0.01167, 0.1101, 0.01095, 0.1105, 0.01167, 0.1101, 0.01095, 0.1109, 0.01095, 0.1105, 0.01167, 0.1113, 0.01167, 0.1121, 0.01167, 0.1117, 0.01239, 0.1113, 0.01167, 0.1117, 0.01095, 0.1121, 0.01167, 0.1117, 0.01095, 0.1126, 0.01095, 0.1121, 0.01167, 0.1046, 0.01167, 0.1055, 0.01167, 0.1051, 0.01239, 0.1046, 0.01167, 0.1051, 0.01095, 0.1055, 0.01167, 0.1051, 0.01095, 0.1059, 0.01095, 0.1055, 0.01167, 0.1063, 0.01167, 0.1071, 0.01167, 0.1067, 0.01239, 0.1063, 0.01167, 0.1067, 0.01095, 0.1071, 0.01167, 0.1067, 0.01095, 0.1076, 0.01095, 0.1071, 0.01167, 0.108, 0.01023, 0.1084, 0.01095, 0.1076, 0.01095, 0.108, 0.01023, 0.1088, 0.01023, 0.1084, 0.01095, 0.1088, 0.01023, 0.1092, 0.01095, 0.1084, 0.01095, 0.1096, 0.01023, 0.1101, 0.01095, 0.1092, 0.01095, 0.1096, 0.01023, 0.1105, 0.01023, 0.1101, 0.01095, 0.1105, 0.01023, 0.1109, 0.01095, 0.1101, 0.01095, 0.1113, 0.01023, 0.1117, 0.01095, 0.1109, 0.01095, 0.1113, 0.01023, 0.1121, 0.01023, 0.1117, 0.01095, 0.1121, 0.01023, 0.1126, 0.01095, 0.1117, 0.01095, 0.3113, 0.3843, 0.3118, 0.385, 0.3109, 0.385, 0.3089, 0.3843, 0.3097, 0.3843, 0.3093, 0.385, 0.3097, 0.3843, 0.3101, 0.385, 0.3093, 0.385, 0.313, 0.3843, 0.3134, 0.385, 0.3126, 0.385, 0.1063, 0.01023, 0.1071, 0.01023, 0.1067, 0.01095, 0.1071, 0.01023, 0.1076, 0.01095, 0.1067, 0.01095, 0.1088, 0.01023, 0.1096, 0.01023, 0.1092, 0.01095, 0.1088, 0.01023, 0.1092, 0.009503, 0.1096, 0.01023, 0.1092, 0.009503, 0.1101, 0.009503, 0.1096, 0.01023, 0.1105, 0.01023, 0.1113, 0.01023, 0.1109, 0.01095, 0.1105, 0.01023, 0.1109, 0.009503, 0.1113, 0.01023, 0.1109, 0.009503, 0.1117, 0.009503, 0.1113, 0.01023, 0.1121, 0.01023, 0.113, 0.01023, 0.1126, 0.01095, 0.1121, 0.01023, 0.1126, 0.009503, 0.113, 0.01023, 0.1126, 0.009503, 0.1134, 0.009503, 0.113, 0.01023, 0.3097, 0.3843, 0.3105, 0.3843, 0.3101, 0.385, 0.3097, 0.3843, 0.3101, 0.3835, 0.3105, 0.3843, 0.1059, 0.009503, 0.1067, 0.009503, 0.1063, 0.01023, 0.1071, 0.01023, 0.108, 0.01023, 0.1076, 0.01095, 0.1071, 0.01023, 0.1076, 0.009503, 0.108, 0.01023, 0.1076, 0.009503, 0.1084, 0.009503, 0.108, 0.01023, 0.1088, 0.00878, 0.1092, 0.009503, 0.1084, 0.009503, 0.1088, 0.00878, 0.1096, 0.00878, 0.1092, 0.009503, 0.1096, 0.00878, 0.1101, 0.009503, 0.1092, 0.009503, 0.1105, 0.00878, 0.1109, 0.009503, 0.1101, 0.009503, 0.1105, 0.00878, 0.1113, 0.00878, 0.1109, 0.009503, 0.1113, 0.00878, 0.1117, 0.009503, 0.1109, 0.009503, 0.1121, 0.00878, 0.1126, 0.009503, 0.1117, 0.009503, 0.1121, 0.00878, 0.113, 0.00878, 0.1126, 0.009503, 0.113, 0.00878, 0.1134, 0.009503, 0.1126, 0.009503, 0.1076, 0.009503, 0.108, 0.00878, 0.1084, 0.009503, 0.1076, 0.009503, 0.1071, 0.00878, 0.108, 0.00878, 0.1071, 0.00878, 0.1076, 0.008058, 0.108, 0.00878, 0.1055, 0.00878, 0.1059, 0.009503, 0.1051, 0.009503, 0.1055, 0.00878, 0.1063, 0.00878, 0.1059, 0.009503, 0.1063, 0.00878, 0.1067, 0.009503, 0.1059, 0.009503, 0.1134, 0.01265, 0.1131, 0.01265, 0.1131, 0.01724, 0.1134, 0.01724, 0.1131, 0.01265, 0.1128, 0.01265, 0.1128, 0.01724, 0.1131, 0.01724, 0.1128, 0.01265, 0.1125, 0.01265, 0.1125, 0.01724, 0.1128, 0.01724, 0.1125, 0.01265, 0.1123, 0.01265, 0.1123, 0.01724, 0.1125, 0.01724, 0.1123, 0.01265, 0.112, 0.01265, 0.112, 0.01724, 0.1123, 0.01724, 0.112, 0.01265, 0.1117, 0.01265, 0.1117, 0.01724, 0.112, 0.01724, 0.1117, 0.01265, 0.1114, 0.01265, 0.1114, 0.01724, 0.1117, 0.01724, 0.1114, 0.01265, 0.1111, 0.01265, 0.1111, 0.01724, 0.1114, 0.01724, 0.1111, 0.01265, 0.1108, 0.01265, 0.1108, 0.01724, 0.1111, 0.01724, 0.1108, 0.01265, 0.1105, 0.01265, 0.1105, 0.01724, 0.1108, 0.01724, 0.1105, 0.01265, 0.1102, 0.01265, 0.1102, 0.01724, 0.1105, 0.01724, 0.1102, 0.01265, 0.11, 0.01265, 0.11, 0.01724, 0.1102, 0.01724, 0.11, 0.01265, 0.1097, 0.01265, 0.1097, 0.01724, 0.11, 0.01724, 0.1097, 0.01265, 0.1094, 0.01265, 0.1094, 0.01724, 0.1097, 0.01724, 0.1094, 0.01265, 0.1091, 0.01265, 0.1091, 0.01724, 0.1094, 0.01724, 0.1091, 0.01265, 0.1088, 0.01265, 0.1088, 0.01724, 0.1091, 0.01724, 0.1088, 0.01265, 0.1085, 0.01265, 0.1085, 0.01724, 0.1088, 0.01724, 0.1085, 0.01265, 0.1082, 0.01265, 0.1082, 0.01724, 0.1085, 0.01724, 0.1082, 0.01265, 0.1079, 0.01265, 0.1079, 0.01724, 0.1082, 0.01724, 0.1079, 0.01265, 0.1077, 0.01265, 0.1077, 0.01724, 0.1079, 0.01724, 0.1077, 0.01265, 0.1074, 0.01265, 0.1074, 0.01724, 0.1077, 0.01724, 0.1074, 0.01265, 0.1071, 0.01265, 0.1071, 0.01724, 0.1074, 0.01724, 0.1071, 0.01265, 0.1068, 0.01265, 0.1068, 0.01724, 0.1071, 0.01724, 0.1068, 0.01265, 0.1065, 0.01265, 0.1065, 0.01724, 0.1068, 0.01724, 0.1065, 0.01265, 0.1062, 0.01265, 0.1062, 0.01724, 0.1065, 0.01724, 0.1062, 0.01265, 0.1059, 0.01265, 0.1059, 0.01724, 0.1062, 0.01724, 0.1059, 0.01265, 0.1057, 0.01265, 0.1057, 0.01724, 0.1059, 0.01724, 0.1057, 0.01265, 0.1054, 0.01265, 0.1054, 0.01724, 0.1057, 0.01724, 0.1054, 0.01265, 0.1051, 0.01265, 0.1051, 0.01724, 0.1054, 0.01724, 0.1051, 0.01265, 0.1048, 0.01265, 0.1048, 0.01724, 0.1051, 0.01724, 0.1134, 0.01265, 0.1134, 0.01724, 0.1131, 0.01724, 0.1131, 0.01265, 0.1048, 0.01265, 0.1045, 0.01265, 0.1045, 0.01724, 0.1048, 0.01724, 0.1045, 0.01265, 0.1042, 0.01265, 0.1042, 0.01724, 0.1045, 0.01724, 0.1042, 0.008058, 0.1042, 0.008058, 0.1042, 0.008058, 0.1042, 0.008058, 0.1042, 0.008058, 0.1042, 0.008058, 0.1042, 0.008058, 0.1042, 0.008058, 0.1042, 0.008058, 0.1042, 0.008058, 0.1042, 0.008058, 0.1042, 0.008058, 0.1042, 0.008058, 0.1042, 0.008058, 0.1042, 0.008058, 0.1042, 0.008058, 0.1042, 0.008058, 0.1042, 0.008058, 0.1042, 0.008058, 0.1042, 0.008058, 0.1042, 0.008058, 0.1131, 0.01265, 0.1131, 0.01724, 0.1128, 0.01724, 0.1128, 0.01265, 0.1042, 0.008058, 0.1042, 0.008058, 0.1042, 0.008058, 0.1042, 0.008058, 0.1042, 0.008058, 0.1042, 0.008058, 0.1042, 0.008058, 0.1042, 0.008058, 0.1042, 0.008058, 0.1042, 0.008058, 0.1042, 0.008058, 0.1042, 0.008058, 0.1042, 0.008058, 0.1042, 0.008058, 0.1042, 0.008058, 0.1042, 0.008058, 0.1042, 0.008058, 0.1042, 0.008058, 0.1042, 0.008058, 0.1042, 0.008058, 0.1042, 0.008058, 0.1042, 0.008058, 0.1042, 0.008058, 0.1042, 0.008058, 0.1042, 0.008058, 0.1042, 0.008058, 0.1042, 0.008058, 0.1042, 0.008058, 0.1042, 0.008058, 0.1042, 0.008058, 0.1042, 0.008058, 0.1042, 0.008058, 0.1042, 0.008058, 0.1042, 0.008058, 0.1042, 0.008058, 0.1042, 0.008058, 0.1042, 0.008058, 0.1042, 0.008058, 0.1042, 0.008058, 0.1042, 0.008058, 0.1042, 0.008058, 0.1042, 0.008058, 0.1042, 0.008058, 0.1042, 0.008058, 0.1042, 0.008058, 0.1042, 0.008058, 0.1042, 0.008058, 0.1042, 0.008058, 0.1042, 0.008058, 0.1042, 0.008058, 0.1042, 0.008058, 0.1042, 0.008058, 0.1042, 0.008058, 0.1042, 0.008058, 0.1042, 0.008058, 0.1042, 0.008058, 0.1042, 0.008058, 0.1042, 0.008058, 0.1042, 0.008058, 0.1042, 0.008058, 0.1042, 0.008058, 0.1042, 0.008058, 0.1042, 0.008058, 0.1042, 0.008058, 0.1042, 0.008058, 0.1042, 0.008058, 0.1042, 0.008058, 0.1042, 0.008058, 0.1042, 0.008058, 0.1128, 0.01265, 0.1128, 0.01724, 0.1125, 0.01724, 0.1125, 0.01265, 0.1125, 0.01265, 0.1125, 0.01724, 0.1123, 0.01724, 0.1123, 0.01265, 0.1123, 0.01265, 0.1123, 0.01724, 0.112, 0.01724, 0.112, 0.01265, 0.112, 0.01265, 0.112, 0.01724, 0.1117, 0.01724, 0.1117, 0.01265, 0.1117, 0.01265, 0.1117, 0.01724, 0.1114, 0.01724, 0.1114, 0.01265, 0.1114, 0.01265, 0.1114, 0.01724, 0.1111, 0.01724, 0.1111, 0.01265, 0.1111, 0.01265, 0.1111, 0.01724, 0.1108, 0.01724, 0.1108, 0.01265, 0.1108, 0.01265, 0.1108, 0.01724, 0.1105, 0.01724, 0.1105, 0.01265, 0.1105, 0.01265, 0.1105, 0.01724, 0.1102, 0.01724, 0.1102, 0.01265, 0.1102, 0.01265, 0.1102, 0.01724, 0.11, 0.01724, 0.11, 0.01265, 0.11, 0.01265, 0.11, 0.01724, 0.1097, 0.01724, 0.1097, 0.01265, 0.1097, 0.01265, 0.1097, 0.01724, 0.1094, 0.01724, 0.1094, 0.01265, 0.1094, 0.01265, 0.1094, 0.01724, 0.1091, 0.01724, 0.1091, 0.01265, 0.1091, 0.01265, 0.1091, 0.01724, 0.1088, 0.01724, 0.1088, 0.01265, 0.1088, 0.01265, 0.1088, 0.01724, 0.1085, 0.01724, 0.1085, 0.01265, 0.1085, 0.01265, 0.1085, 0.01724, 0.1082, 0.01724, 0.1082, 0.01265, 0.1082, 0.01265, 0.1082, 0.01724, 0.1079, 0.01724, 0.1079, 0.01265, 0.1079, 0.01265, 0.1079, 0.01724, 0.1077, 0.01724, 0.1077, 0.01265, 0.1077, 0.01265, 0.1077, 0.01724, 0.1074, 0.01724, 0.1074, 0.01265, 0.1074, 0.01265, 0.1074, 0.01724, 0.1071, 0.01724, 0.1071, 0.01265, 0.1071, 0.01265, 0.1071, 0.01724, 0.1068, 0.01724, 0.1068, 0.01265, 0.1068, 0.01265, 0.1068, 0.01724, 0.1065, 0.01724, 0.1065, 0.01265, 0.1065, 0.01265, 0.1065, 0.01724, 0.1062, 0.01724, 0.1062, 0.01265, 0.1062, 0.01265, 0.1062, 0.01724, 0.1059, 0.01724, 0.1059, 0.01265, 0.1059, 0.01265, 0.1059, 0.01724, 0.1057, 0.01724, 0.1057, 0.01265, 0.1057, 0.01265, 0.1057, 0.01724, 0.1054, 0.01724, 0.1054, 0.01265, 0.1054, 0.01265, 0.1054, 0.01724, 0.1051, 0.01724, 0.1051, 0.01265, 0.1051, 0.01265, 0.1051, 0.01724, 0.1048, 0.01724, 0.1048, 0.01265, 0.1048, 0.01265, 0.1048, 0.01724, 0.1045, 0.01724, 0.1045, 0.01265, 0.1045, 0.01265, 0.1045, 0.01724, 0.1042, 0.01724, 0.1042, 0.01265, 0.1042, 0.008058, 0.1042, 0.008058, 0.1042, 0.008058, 0.1042, 0.008058, 0.1042, 0.008058, 0.1042, 0.008058, 0.1042, 0.008058, 0.1042, 0.008058, 0.1042, 0.008058, 0.1042, 0.008058, 0.1042, 0.008058, 0.1042, 0.008058, 0.1042, 0.008058, 0.1042, 0.008058, 0.1042, 0.008058, 0.1042, 0.008058, 0.1042, 0.008058, 0.1042, 0.008058, 0.1042, 0.008058, 0.1042, 0.008058, 0.1042, 0.008058, 0.1042, 0.008058, 0.1042, 0.008058, 0.1042, 0.008058, 0.1042, 0.008058, 0.1042, 0.008058, 0.1042, 0.008058, 0.1042, 0.008058, 0.1042, 0.008058, 0.1042, 0.008058, 0.1042, 0.008058, 0.1042, 0.008058, 0.1042, 0.008058, 0.1042, 0.008058, 0.1042, 0.008058, 0.1042, 0.008058, 0.1042, 0.008058, 0.1042, 0.008058, 0.1042, 0.008058, 0.1042, 0.008058, 0.1042, 0.008058, 0.1042, 0.008058, 0.1042, 0.008058, 0.1042, 0.008058, 0.1042, 0.008058, 0.1042, 0.008058, 0.1042, 0.008058, 0.1042, 0.008058, 0.1042, 0.008058, 0.1042, 0.008058, 0.1042, 0.008058, 0.1042, 0.008058, 0.1042, 0.008058, 0.1042, 0.008058, 0.1042, 0.008058, 0.1042, 0.008058, 0.1042, 0.008058, 0.1042, 0.008058, 0.1042, 0.008058, 0.1042, 0.008058, 0.1042, 0.008058, 0.1042, 0.008058, 0.1042, 0.008058, 0.1042, 0.008058, 0.1042, 0.008058, 0.1042, 0.008058, 0.1042, 0.008058, 0.1042, 0.008058, 0.1042, 0.008058, 0.1042, 0.008058, 0.1042, 0.008058, 0.1042, 0.008058, 0.1042, 0.008058, 0.1042, 0.008058, 0.1042, 0.008058, 0.1042, 0.008058, 0.1042, 0.008058, 0.1042, 0.008058, 0.1042, 0.008058, 0.1042, 0.008058, 0.1042, 0.008058, 0.1042, 0.008058, 0.1042, 0.008058, 0.1042, 0.008058, 0.1042, 0.008058, 0.1042, 0.008058, 0.1042, 0.008058, 0.1042, 0.008058, 0.1042, 0.008058, 0.1042, 0.008058, 0.1079, 0.01265, 0.1082, 0.01265, 0.1082, 0.01265, 0.1079, 0.01265, 0.1054, 0.01265, 0.1057, 0.01265, 0.1057, 0.01265, 0.1054, 0.01265, 0.1117, 0.01265, 0.112, 0.01265, 0.112, 0.01265, 0.1117, 0.01265, 0.1091, 0.01265, 0.1094, 0.01265, 0.1094, 0.01265, 0.1091, 0.01265, 0.1065, 0.01265, 0.1068, 0.01265, 0.1068, 0.01265, 0.1065, 0.01265, 0.1128, 0.01265, 0.1131, 0.01265, 0.1131, 0.01265, 0.1128, 0.01265, 0.1102, 0.01265, 0.1105, 0.01265, 0.1105, 0.01265, 0.1102, 0.01265, 0.1077, 0.01265, 0.1079, 0.01265, 0.1079, 0.01265, 0.1077, 0.01265, 0.1051, 0.01265, 0.1054, 0.01265, 0.1054, 0.01265, 0.1051, 0.01265, 0.1114, 0.01265, 0.1117, 0.01265, 0.1117, 0.01265, 0.1114, 0.01265, 0.1088, 0.01265, 0.1091, 0.01265, 0.1091, 0.01265, 0.1088, 0.01265, 0.1062, 0.01265, 0.1065, 0.01265, 0.1065, 0.01265, 0.1062, 0.01265, 0.1125, 0.01265, 0.1128, 0.01265, 0.1128, 0.01265, 0.1125, 0.01265, 0.11, 0.01265, 0.1102, 0.01265, 0.1102, 0.01265, 0.11, 0.01265, 0.1074, 0.01265, 0.1077, 0.01265, 0.1077, 0.01265, 0.1074, 0.01265, 0.1048, 0.01265, 0.1051, 0.01265, 0.1051, 0.01265, 0.1048, 0.01265, 0.1111, 0.01265, 0.1114, 0.01265, 0.1114, 0.01265, 0.1111, 0.01265, 0.1085, 0.01265, 0.1088, 0.01265, 0.1088, 0.01265, 0.1085, 0.01265, 0.1059, 0.01265, 0.1062, 0.01265, 0.1062, 0.01265, 0.1059, 0.01265, 0.1123, 0.01265, 0.1125, 0.01265, 0.1125, 0.01265, 0.1123, 0.01265, 0.1097, 0.01265, 0.11, 0.01265, 0.11, 0.01265, 0.1097, 0.01265, 0.1071, 0.01265, 0.1074, 0.01265, 0.1074, 0.01265, 0.1071, 0.01265, 0.1045, 0.01265, 0.1048, 0.01265, 0.1048, 0.01265, 0.1045, 0.01265, 0.1108, 0.01265, 0.1111, 0.01265, 0.1111, 0.01265, 0.1108, 0.01265, 0.1082, 0.01265, 0.1085, 0.01265, 0.1085, 0.01265, 0.1082, 0.01265, 0.1057, 0.01265, 0.1059, 0.01265, 0.1059, 0.01265, 0.1057, 0.01265, 0.112, 0.01265, 0.1123, 0.01265, 0.1123, 0.01265, 0.112, 0.01265, 0.1094, 0.01265, 0.1097, 0.01265, 0.1097, 0.01265, 0.1094, 0.01265, 0.1068, 0.01265, 0.1071, 0.01265, 0.1071, 0.01265, 0.1068, 0.01265, 0.1131, 0.01265, 0.1134, 0.01265, 0.1134, 0.01265, 0.1131, 0.01265, 0.1042, 0.01265, 0.1045, 0.01265, 0.1045, 0.01265, 0.1042, 0.01265, 0.1105, 0.01265, 0.1108, 0.01265, 0.1108, 0.01265, 0.1105, 0.01265])
me_icosphere.materials.append(mat_material_001)
me_icosphere.update()

# ---- objects
ob_circle = bpy.data.objects.new('Circle', me_circle)
ob_cube = bpy.data.objects.new('Cube', me_cube_001)
ob_icosphere = bpy.data.objects.new('Icosphere', me_icosphere)

# ---- transforms, parenting, visibility, modifiers, constraints
ob_circle.location = (0.0, 0.0, 0.0)
ob_circle.scale = (1.95, 1.95, 1.95)
ob_cube.location = (0.0, 0.0, 0.05719)
ob_cube.scale = (0.2, 0.2, 0.2)
ob_icosphere.location = (0.0, 0.0, 1.463)
ob_icosphere.scale = (0.5506, 0.5506, 0.5506)

# ---- collection membership
col_collection.objects.link(ob_circle)
col_collection.objects.link(ob_cube)
col_collection.objects.link(ob_icosphere)

# ---- scene / render settings (as saved in the file)
scene.frame_start = 1; scene.frame_end = 250; scene.frame_set(1)
scene.render.engine = 'BLENDER_EEVEE_NEXT'
scene.cycles.sampling_pattern = 'TABULATED_SOBOL'
scene.cycles.use_light_tree = False
scene.view_settings.view_transform = 'Filmic'
bpy.context.view_layer.update()

# ---- added for rendering (the .blend has no active camera and no usable light): camera, sun
cam_auto = bpy.data.cameras.new('AutoCamera')
cam_auto.lens = 50.0
cam_auto.sensor_width = 36.0
cam_auto.clip_end = 1000.0
ob_auto_camera = bpy.data.objects.new('AutoCamera', cam_auto)
scene.collection.objects.link(ob_auto_camera)
ob_auto_camera.location = (5.58097, -6.69717, 5.54438)
ob_auto_camera.rotation_euler = (1.09748, -7.21219e-08, 0.694738)
scene.camera = ob_auto_camera
light_auto_sun = bpy.data.lights.new('AutoSun', 'SUN')
light_auto_sun.energy = 3.0
light_auto_sun.angle = 0.0523599
ob_auto_sun = bpy.data.objects.new('AutoSun', light_auto_sun)
scene.collection.objects.link(ob_auto_sun)
ob_auto_sun.rotation_euler = (0.872665, 0.174533, 0.523599)
bpy.context.view_layer.update()
